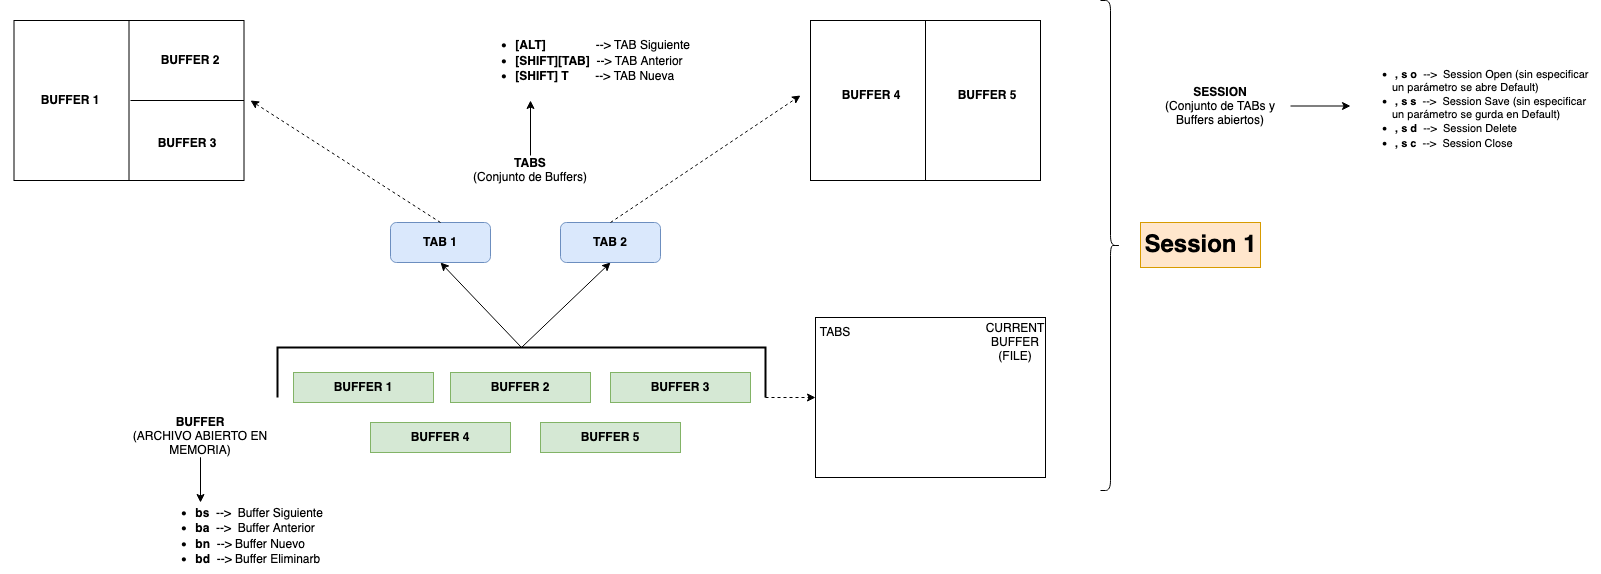

The diagram above was exported from draw.io. Its source (the exported page's mxGraphModel, read from the mxfile embedded in the PNG):
<mxGraphModel dx="1455" dy="786" grid="1" gridSize="10" guides="1" tooltips="1" connect="1" arrows="1" fold="1" page="1" pageScale="1" pageWidth="827" pageHeight="1169" math="0" shadow="0">
  <root>
    <mxCell id="0" />
    <mxCell id="1" parent="0" />
    <mxCell id="D7wprRCxp99t7g1xdDNY-1" value="" style="rounded=0;whiteSpace=wrap;html=1;" vertex="1" parent="1">
      <mxGeometry x="845" y="347" width="230" height="160" as="geometry" />
    </mxCell>
    <mxCell id="D7wprRCxp99t7g1xdDNY-2" value="&lt;div&gt;TABS&lt;/div&gt;" style="text;html=1;strokeColor=none;fillColor=none;align=center;verticalAlign=middle;whiteSpace=wrap;rounded=0;" vertex="1" parent="1">
      <mxGeometry x="835" y="347" width="60" height="30" as="geometry" />
    </mxCell>
    <mxCell id="D7wprRCxp99t7g1xdDNY-3" value="&lt;div&gt;CURRENT BUFFER&lt;/div&gt;&lt;div&gt;(FILE)&lt;br&gt;&lt;/div&gt;" style="text;html=1;strokeColor=none;fillColor=none;align=center;verticalAlign=middle;whiteSpace=wrap;rounded=0;" vertex="1" parent="1">
      <mxGeometry x="1015" y="357" width="60" height="30" as="geometry" />
    </mxCell>
    <mxCell id="D7wprRCxp99t7g1xdDNY-39" style="edgeStyle=none;rounded=0;orthogonalLoop=1;jettySize=auto;html=1;exitX=0.5;exitY=0.933;exitDx=0;exitDy=0;endArrow=classic;endFill=1;exitPerimeter=0;" edge="1" parent="1" source="D7wprRCxp99t7g1xdDNY-4">
      <mxGeometry relative="1" as="geometry">
        <mxPoint x="230" y="532" as="targetPoint" />
      </mxGeometry>
    </mxCell>
    <mxCell id="D7wprRCxp99t7g1xdDNY-4" value="&lt;div&gt;&lt;b&gt;BUFFER&lt;/b&gt;&lt;/div&gt;&lt;div&gt;(ARCHIVO ABIERTO EN MEMORIA)&lt;br&gt;&lt;/div&gt;" style="text;html=1;strokeColor=none;fillColor=none;align=center;verticalAlign=middle;whiteSpace=wrap;rounded=0;" vertex="1" parent="1">
      <mxGeometry x="160" y="442" width="140" height="48" as="geometry" />
    </mxCell>
    <mxCell id="D7wprRCxp99t7g1xdDNY-15" style="rounded=0;orthogonalLoop=1;jettySize=auto;html=1;exitX=0;exitY=0.5;exitDx=0;exitDy=0;exitPerimeter=0;entryX=0.5;entryY=1;entryDx=0;entryDy=0;" edge="1" parent="1" source="D7wprRCxp99t7g1xdDNY-9" target="D7wprRCxp99t7g1xdDNY-13">
      <mxGeometry relative="1" as="geometry" />
    </mxCell>
    <mxCell id="D7wprRCxp99t7g1xdDNY-16" style="edgeStyle=none;rounded=0;orthogonalLoop=1;jettySize=auto;html=1;exitX=0;exitY=0.5;exitDx=0;exitDy=0;exitPerimeter=0;entryX=0.5;entryY=1;entryDx=0;entryDy=0;" edge="1" parent="1" source="D7wprRCxp99t7g1xdDNY-9" target="D7wprRCxp99t7g1xdDNY-14">
      <mxGeometry relative="1" as="geometry" />
    </mxCell>
    <mxCell id="D7wprRCxp99t7g1xdDNY-50" style="edgeStyle=none;rounded=0;orthogonalLoop=1;jettySize=auto;html=1;exitX=1;exitY=0;exitDx=0;exitDy=0;exitPerimeter=0;entryX=0;entryY=0.5;entryDx=0;entryDy=0;dashed=1;endArrow=classic;endFill=1;" edge="1" parent="1" source="D7wprRCxp99t7g1xdDNY-9" target="D7wprRCxp99t7g1xdDNY-1">
      <mxGeometry relative="1" as="geometry" />
    </mxCell>
    <mxCell id="D7wprRCxp99t7g1xdDNY-9" value="" style="strokeWidth=2;html=1;shape=mxgraph.flowchart.annotation_1;align=left;pointerEvents=1;rotation=90;" vertex="1" parent="1">
      <mxGeometry x="526" y="158" width="50" height="488" as="geometry" />
    </mxCell>
    <mxCell id="D7wprRCxp99t7g1xdDNY-10" value="&lt;div&gt;&lt;b&gt;BUFFER 1&lt;br&gt;&lt;/b&gt;&lt;/div&gt;" style="text;html=1;strokeColor=#82b366;fillColor=#d5e8d4;align=center;verticalAlign=middle;whiteSpace=wrap;rounded=0;" vertex="1" parent="1">
      <mxGeometry x="323" y="402" width="140" height="30" as="geometry" />
    </mxCell>
    <mxCell id="D7wprRCxp99t7g1xdDNY-11" value="&lt;div&gt;&lt;b&gt;BUFFER 2&lt;br&gt;&lt;/b&gt;&lt;/div&gt;" style="text;html=1;strokeColor=#82b366;fillColor=#d5e8d4;align=center;verticalAlign=middle;whiteSpace=wrap;rounded=0;" vertex="1" parent="1">
      <mxGeometry x="480" y="402" width="140" height="30" as="geometry" />
    </mxCell>
    <mxCell id="D7wprRCxp99t7g1xdDNY-12" value="&lt;div&gt;&lt;b&gt;BUFFER 3&lt;br&gt;&lt;/b&gt;&lt;/div&gt;" style="text;html=1;strokeColor=#82b366;fillColor=#d5e8d4;align=center;verticalAlign=middle;whiteSpace=wrap;rounded=0;" vertex="1" parent="1">
      <mxGeometry x="640" y="402" width="140" height="30" as="geometry" />
    </mxCell>
    <mxCell id="D7wprRCxp99t7g1xdDNY-13" value="&lt;b&gt;TAB 1&lt;/b&gt;" style="rounded=1;whiteSpace=wrap;html=1;fillColor=#dae8fc;strokeColor=#6c8ebf;" vertex="1" parent="1">
      <mxGeometry x="420" y="252" width="100" height="40" as="geometry" />
    </mxCell>
    <mxCell id="D7wprRCxp99t7g1xdDNY-14" value="&lt;b&gt;TAB 2&lt;/b&gt;" style="rounded=1;whiteSpace=wrap;html=1;fillColor=#dae8fc;strokeColor=#6c8ebf;" vertex="1" parent="1">
      <mxGeometry x="590" y="252" width="100" height="40" as="geometry" />
    </mxCell>
    <mxCell id="D7wprRCxp99t7g1xdDNY-20" style="edgeStyle=none;rounded=0;orthogonalLoop=1;jettySize=auto;html=1;exitX=1;exitY=0.5;exitDx=0;exitDy=0;endArrow=none;endFill=0;" edge="1" parent="1" source="D7wprRCxp99t7g1xdDNY-17">
      <mxGeometry relative="1" as="geometry">
        <mxPoint x="160" y="130" as="targetPoint" />
      </mxGeometry>
    </mxCell>
    <mxCell id="D7wprRCxp99t7g1xdDNY-17" value="" style="rounded=0;whiteSpace=wrap;html=1;" vertex="1" parent="1">
      <mxGeometry x="43.5" y="50" width="230" height="160" as="geometry" />
    </mxCell>
    <mxCell id="D7wprRCxp99t7g1xdDNY-19" style="edgeStyle=none;rounded=0;orthogonalLoop=1;jettySize=auto;html=1;exitX=0.5;exitY=0;exitDx=0;exitDy=0;entryX=0.5;entryY=1;entryDx=0;entryDy=0;endArrow=none;endFill=0;" edge="1" parent="1" source="D7wprRCxp99t7g1xdDNY-17" target="D7wprRCxp99t7g1xdDNY-17">
      <mxGeometry relative="1" as="geometry" />
    </mxCell>
    <mxCell id="D7wprRCxp99t7g1xdDNY-21" style="edgeStyle=none;rounded=0;orthogonalLoop=1;jettySize=auto;html=1;exitX=1;exitY=0.5;exitDx=0;exitDy=0;endArrow=none;endFill=0;" edge="1" parent="1" source="D7wprRCxp99t7g1xdDNY-17">
      <mxGeometry relative="1" as="geometry">
        <mxPoint x="160" y="130" as="targetPoint" />
      </mxGeometry>
    </mxCell>
    <mxCell id="D7wprRCxp99t7g1xdDNY-22" value="&lt;div&gt;&lt;b&gt;BUFFER 1&lt;br&gt;&lt;/b&gt;&lt;/div&gt;" style="text;html=1;strokeColor=none;fillColor=none;align=center;verticalAlign=middle;whiteSpace=wrap;rounded=0;" vertex="1" parent="1">
      <mxGeometry x="30" y="115" width="140" height="30" as="geometry" />
    </mxCell>
    <mxCell id="D7wprRCxp99t7g1xdDNY-23" value="&lt;div&gt;&lt;b&gt;BUFFER 2&lt;br&gt;&lt;/b&gt;&lt;/div&gt;" style="text;html=1;strokeColor=none;fillColor=none;align=center;verticalAlign=middle;whiteSpace=wrap;rounded=0;" vertex="1" parent="1">
      <mxGeometry x="150" y="75" width="140" height="30" as="geometry" />
    </mxCell>
    <mxCell id="D7wprRCxp99t7g1xdDNY-24" value="&lt;div&gt;&lt;b&gt;BUFFER 3&lt;br&gt;&lt;/b&gt;&lt;/div&gt;" style="text;html=1;strokeColor=none;fillColor=none;align=center;verticalAlign=middle;whiteSpace=wrap;rounded=0;" vertex="1" parent="1">
      <mxGeometry x="147" y="158" width="140" height="30" as="geometry" />
    </mxCell>
    <mxCell id="D7wprRCxp99t7g1xdDNY-25" style="edgeStyle=none;rounded=0;orthogonalLoop=1;jettySize=auto;html=1;exitX=1;exitY=0.5;exitDx=0;exitDy=0;endArrow=none;endFill=0;" edge="1" parent="1" source="D7wprRCxp99t7g1xdDNY-26">
      <mxGeometry relative="1" as="geometry">
        <mxPoint x="956.5" y="130" as="targetPoint" />
      </mxGeometry>
    </mxCell>
    <mxCell id="D7wprRCxp99t7g1xdDNY-26" value="" style="rounded=0;whiteSpace=wrap;html=1;" vertex="1" parent="1">
      <mxGeometry x="840" y="50" width="230" height="160" as="geometry" />
    </mxCell>
    <mxCell id="D7wprRCxp99t7g1xdDNY-27" style="edgeStyle=none;rounded=0;orthogonalLoop=1;jettySize=auto;html=1;exitX=0.5;exitY=0;exitDx=0;exitDy=0;entryX=0.5;entryY=1;entryDx=0;entryDy=0;endArrow=none;endFill=0;" edge="1" parent="1" source="D7wprRCxp99t7g1xdDNY-26" target="D7wprRCxp99t7g1xdDNY-26">
      <mxGeometry relative="1" as="geometry" />
    </mxCell>
    <mxCell id="D7wprRCxp99t7g1xdDNY-29" value="&lt;div&gt;&lt;b&gt;BUFFER 4&lt;br&gt;&lt;/b&gt;&lt;/div&gt;" style="text;html=1;strokeColor=none;fillColor=none;align=center;verticalAlign=middle;whiteSpace=wrap;rounded=0;" vertex="1" parent="1">
      <mxGeometry x="854.5" y="110" width="92" height="30" as="geometry" />
    </mxCell>
    <mxCell id="D7wprRCxp99t7g1xdDNY-30" value="&lt;div&gt;&lt;b&gt;BUFFER 5&lt;/b&gt;&lt;/div&gt;" style="text;html=1;strokeColor=none;fillColor=none;align=center;verticalAlign=middle;whiteSpace=wrap;rounded=0;" vertex="1" parent="1">
      <mxGeometry x="946.5" y="110" width="140" height="30" as="geometry" />
    </mxCell>
    <mxCell id="D7wprRCxp99t7g1xdDNY-32" value="&lt;div&gt;&lt;b&gt;BUFFER 4&lt;br&gt;&lt;/b&gt;&lt;/div&gt;" style="text;html=1;strokeColor=#82b366;fillColor=#d5e8d4;align=center;verticalAlign=middle;whiteSpace=wrap;rounded=0;" vertex="1" parent="1">
      <mxGeometry x="400" y="452" width="140" height="30" as="geometry" />
    </mxCell>
    <mxCell id="D7wprRCxp99t7g1xdDNY-33" value="&lt;div&gt;&lt;b&gt;BUFFER 5&lt;br&gt;&lt;/b&gt;&lt;/div&gt;" style="text;html=1;strokeColor=#82b366;fillColor=#d5e8d4;align=center;verticalAlign=middle;whiteSpace=wrap;rounded=0;" vertex="1" parent="1">
      <mxGeometry x="570" y="452" width="140" height="30" as="geometry" />
    </mxCell>
    <mxCell id="D7wprRCxp99t7g1xdDNY-36" value="" style="shape=curlyBracket;whiteSpace=wrap;html=1;rounded=1;flipH=1;rotation=0;" vertex="1" parent="1">
      <mxGeometry x="1130" y="30" width="20" height="490" as="geometry" />
    </mxCell>
    <mxCell id="D7wprRCxp99t7g1xdDNY-37" value="Session 1" style="text;strokeColor=#d79b00;fillColor=#ffe6cc;html=1;fontSize=24;fontStyle=1;verticalAlign=middle;align=center;" vertex="1" parent="1">
      <mxGeometry x="1170" y="252" width="120" height="45" as="geometry" />
    </mxCell>
    <mxCell id="D7wprRCxp99t7g1xdDNY-38" value="&lt;ul&gt;&lt;li&gt;&lt;b&gt;&amp;nbsp;bs&lt;/b&gt;&amp;nbsp; --&amp;gt;&amp;nbsp; Buffer Siguiente&lt;br&gt;&lt;/li&gt;&lt;li&gt;&lt;b&gt;&amp;nbsp;ba&lt;/b&gt;&amp;nbsp; --&amp;gt;&amp;nbsp; Buffer Anterior&lt;br&gt;&lt;/li&gt;&lt;li&gt;&lt;b&gt;&amp;nbsp;bn&lt;/b&gt;&amp;nbsp; --&amp;gt; Buffer Nuevo&lt;br&gt;&lt;/li&gt;&lt;li&gt;&lt;b&gt;&amp;nbsp;bd&lt;/b&gt;&amp;nbsp; --&amp;gt; Buffer Eliminarb&lt;br&gt;&lt;/li&gt;&lt;/ul&gt;" style="text;strokeColor=none;fillColor=none;html=1;whiteSpace=wrap;verticalAlign=middle;overflow=hidden;" vertex="1" parent="1">
      <mxGeometry x="180" y="520" width="330" height="83" as="geometry" />
    </mxCell>
    <mxCell id="D7wprRCxp99t7g1xdDNY-42" style="edgeStyle=none;rounded=0;orthogonalLoop=1;jettySize=auto;html=1;exitX=0.5;exitY=0;exitDx=0;exitDy=0;endArrow=classic;endFill=1;" edge="1" parent="1" source="D7wprRCxp99t7g1xdDNY-40">
      <mxGeometry relative="1" as="geometry">
        <mxPoint x="560" y="130" as="targetPoint" />
      </mxGeometry>
    </mxCell>
    <mxCell id="D7wprRCxp99t7g1xdDNY-40" value="&lt;div&gt;&lt;b&gt;TABS&lt;/b&gt;&lt;/div&gt;&lt;div&gt;(Conjunto de Buffers)&lt;br&gt;&lt;/div&gt;" style="text;html=1;strokeColor=none;fillColor=none;align=center;verticalAlign=middle;whiteSpace=wrap;rounded=0;" vertex="1" parent="1">
      <mxGeometry x="490" y="185" width="140" height="30" as="geometry" />
    </mxCell>
    <mxCell id="D7wprRCxp99t7g1xdDNY-41" value="&lt;ul&gt;&lt;li&gt;&lt;b&gt;&amp;nbsp;[ALT]&lt;/b&gt;&amp;nbsp;&amp;nbsp;&amp;nbsp;&amp;nbsp;&amp;nbsp;&amp;nbsp;&amp;nbsp;&amp;nbsp;&amp;nbsp;&amp;nbsp;&amp;nbsp;&amp;nbsp;&amp;nbsp;&amp;nbsp; --&amp;gt; TAB Siguiente&lt;br&gt;&lt;/li&gt;&lt;li&gt;&amp;nbsp;&lt;b&gt;[SHIFT][TAB]&lt;/b&gt;&amp;nbsp; --&amp;gt; TAB Anterior&lt;br&gt;&lt;/li&gt;&lt;li&gt;&lt;b&gt;&amp;nbsp;[SHIFT] T&lt;/b&gt;&amp;nbsp;&amp;nbsp;&amp;nbsp; &amp;nbsp; &amp;nbsp; --&amp;gt; TAB Nueva&lt;br&gt;&lt;/li&gt;&lt;/ul&gt;" style="text;strokeColor=none;fillColor=none;html=1;whiteSpace=wrap;verticalAlign=middle;overflow=hidden;" vertex="1" parent="1">
      <mxGeometry x="500" y="50" width="290" height="80" as="geometry" />
    </mxCell>
    <mxCell id="D7wprRCxp99t7g1xdDNY-46" style="edgeStyle=none;rounded=0;orthogonalLoop=1;jettySize=auto;html=1;exitX=1;exitY=0.5;exitDx=0;exitDy=0;endArrow=classic;endFill=1;" edge="1" parent="1" source="D7wprRCxp99t7g1xdDNY-43" target="D7wprRCxp99t7g1xdDNY-44">
      <mxGeometry relative="1" as="geometry" />
    </mxCell>
    <mxCell id="D7wprRCxp99t7g1xdDNY-43" value="&lt;div&gt;&lt;b&gt;SESSION&lt;/b&gt;&lt;br&gt;&lt;/div&gt;&lt;div&gt;(Conjunto de TABs y Buffers abiertos)&lt;br&gt;&lt;/div&gt;" style="text;html=1;align=center;verticalAlign=middle;whiteSpace=wrap;rounded=0;" vertex="1" parent="1">
      <mxGeometry x="1180" y="110" width="140" height="51" as="geometry" />
    </mxCell>
    <mxCell id="D7wprRCxp99t7g1xdDNY-44" value="&lt;ul style=&quot;font-size: 11px&quot;&gt;&lt;li&gt;&lt;font style=&quot;font-size: 11px&quot;&gt;&lt;b&gt;&amp;nbsp;, s o&lt;/b&gt;&amp;nbsp; --&amp;gt;&amp;nbsp; Session Open&lt;/font&gt;&lt;font style=&quot;font-size: 11px&quot;&gt; (sin especificar un parámetro se abre Default)&lt;/font&gt;&lt;/li&gt;&lt;li&gt;&lt;font style=&quot;font-size: 11px&quot;&gt;&lt;b&gt;&amp;nbsp;, s s&amp;nbsp;&lt;/b&gt; --&amp;gt;&amp;nbsp; Session Save (sin especificar un parámetro se gurda en Default)&lt;br&gt;&lt;/font&gt;&lt;/li&gt;&lt;li&gt;&lt;font style=&quot;font-size: 11px&quot;&gt;&lt;b&gt;&amp;nbsp;, s d&amp;nbsp;&lt;/b&gt; --&amp;gt;&amp;nbsp; Session Delete&lt;br&gt;&lt;/font&gt;&lt;/li&gt;&lt;li&gt;&lt;font style=&quot;font-size: 11px&quot;&gt;&amp;nbsp;&lt;b&gt;, s c&amp;nbsp;&lt;/b&gt; --&amp;gt;&amp;nbsp; Session Close&lt;br&gt;&lt;/font&gt;&lt;/li&gt;&lt;/ul&gt;" style="text;strokeColor=none;fillColor=none;html=1;whiteSpace=wrap;verticalAlign=middle;overflow=hidden;" vertex="1" parent="1">
      <mxGeometry x="1380" y="83.25" width="250" height="104.5" as="geometry" />
    </mxCell>
    <mxCell id="D7wprRCxp99t7g1xdDNY-34" style="edgeStyle=none;rounded=0;orthogonalLoop=1;jettySize=auto;html=1;exitX=0.5;exitY=0;exitDx=0;exitDy=0;endArrow=classic;endFill=1;dashed=1;" edge="1" parent="1" source="D7wprRCxp99t7g1xdDNY-13">
      <mxGeometry relative="1" as="geometry">
        <mxPoint x="280" y="130" as="targetPoint" />
      </mxGeometry>
    </mxCell>
    <mxCell id="D7wprRCxp99t7g1xdDNY-35" style="edgeStyle=none;rounded=0;orthogonalLoop=1;jettySize=auto;html=1;exitX=0.5;exitY=0;exitDx=0;exitDy=0;endArrow=classic;endFill=1;dashed=1;" edge="1" parent="1" source="D7wprRCxp99t7g1xdDNY-14">
      <mxGeometry relative="1" as="geometry">
        <mxPoint x="830" y="125" as="targetPoint" />
      </mxGeometry>
    </mxCell>
  </root>
</mxGraphModel>